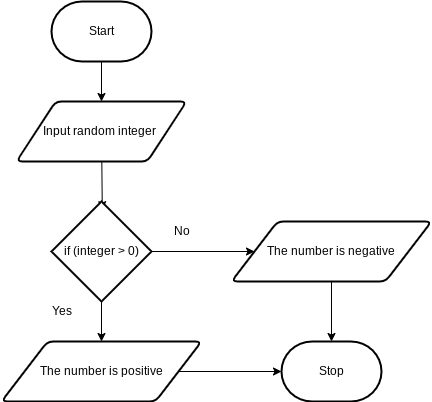

The diagram above was exported from draw.io. Its source (the exported page's mxGraphModel, read from the mxfile embedded in the PNG):
<mxGraphModel dx="1074" dy="741" grid="1" gridSize="10" guides="1" tooltips="1" connect="1" arrows="1" fold="1" page="1" pageScale="1" pageWidth="850" pageHeight="1100" math="0" shadow="0">
  <root>
    <mxCell id="0" />
    <mxCell id="1" parent="0" />
    <mxCell id="7" style="edgeStyle=none;html=1;" parent="1" source="2" target="3" edge="1">
      <mxGeometry relative="1" as="geometry" />
    </mxCell>
    <mxCell id="2" value="Start" style="strokeWidth=2;html=1;shape=mxgraph.flowchart.terminator;whiteSpace=wrap;" parent="1" vertex="1">
      <mxGeometry x="300" y="260" width="100" height="60" as="geometry" />
    </mxCell>
    <mxCell id="13" style="edgeStyle=none;html=1;entryX=0.508;entryY=0.082;entryDx=0;entryDy=0;entryPerimeter=0;" edge="1" parent="1" source="3" target="11">
      <mxGeometry relative="1" as="geometry" />
    </mxCell>
    <mxCell id="3" value="Input random integer&amp;nbsp;" style="shape=parallelogram;html=1;strokeWidth=2;perimeter=parallelogramPerimeter;whiteSpace=wrap;rounded=1;arcSize=12;size=0.23;" parent="1" vertex="1">
      <mxGeometry x="265" y="360" width="170" height="60" as="geometry" />
    </mxCell>
    <mxCell id="6" value="Stop" style="strokeWidth=2;html=1;shape=mxgraph.flowchart.terminator;whiteSpace=wrap;" parent="1" vertex="1">
      <mxGeometry x="530" y="600" width="100" height="60" as="geometry" />
    </mxCell>
    <mxCell id="15" style="edgeStyle=none;html=1;" edge="1" parent="1" source="11" target="14">
      <mxGeometry relative="1" as="geometry" />
    </mxCell>
    <mxCell id="19" style="edgeStyle=none;html=1;entryX=0;entryY=0.5;entryDx=0;entryDy=0;" edge="1" parent="1" source="11" target="18">
      <mxGeometry relative="1" as="geometry" />
    </mxCell>
    <mxCell id="11" value="if (integer &amp;gt; 0)" style="strokeWidth=2;html=1;shape=mxgraph.flowchart.decision;whiteSpace=wrap;" vertex="1" parent="1">
      <mxGeometry x="300" y="460" width="100" height="100" as="geometry" />
    </mxCell>
    <mxCell id="21" style="edgeStyle=none;html=1;" edge="1" parent="1" source="14" target="6">
      <mxGeometry relative="1" as="geometry" />
    </mxCell>
    <mxCell id="14" value="The number is positive" style="shape=parallelogram;html=1;strokeWidth=2;perimeter=parallelogramPerimeter;whiteSpace=wrap;rounded=1;arcSize=12;size=0.23;" vertex="1" parent="1">
      <mxGeometry x="250" y="600" width="200" height="60" as="geometry" />
    </mxCell>
    <mxCell id="16" value="Yes" style="text;html=1;align=center;verticalAlign=middle;resizable=0;points=[];autosize=1;strokeColor=none;fillColor=none;" vertex="1" parent="1">
      <mxGeometry x="290" y="560" width="40" height="20" as="geometry" />
    </mxCell>
    <mxCell id="17" value="No" style="text;html=1;align=center;verticalAlign=middle;resizable=0;points=[];autosize=1;strokeColor=none;fillColor=none;" vertex="1" parent="1">
      <mxGeometry x="415" y="480" width="30" height="20" as="geometry" />
    </mxCell>
    <mxCell id="22" style="edgeStyle=none;html=1;" edge="1" parent="1" source="18" target="6">
      <mxGeometry relative="1" as="geometry" />
    </mxCell>
    <mxCell id="18" value="The number is negative" style="shape=parallelogram;html=1;strokeWidth=2;perimeter=parallelogramPerimeter;whiteSpace=wrap;rounded=1;arcSize=12;size=0.23;" vertex="1" parent="1">
      <mxGeometry x="480" y="480" width="200" height="60" as="geometry" />
    </mxCell>
  </root>
</mxGraphModel>